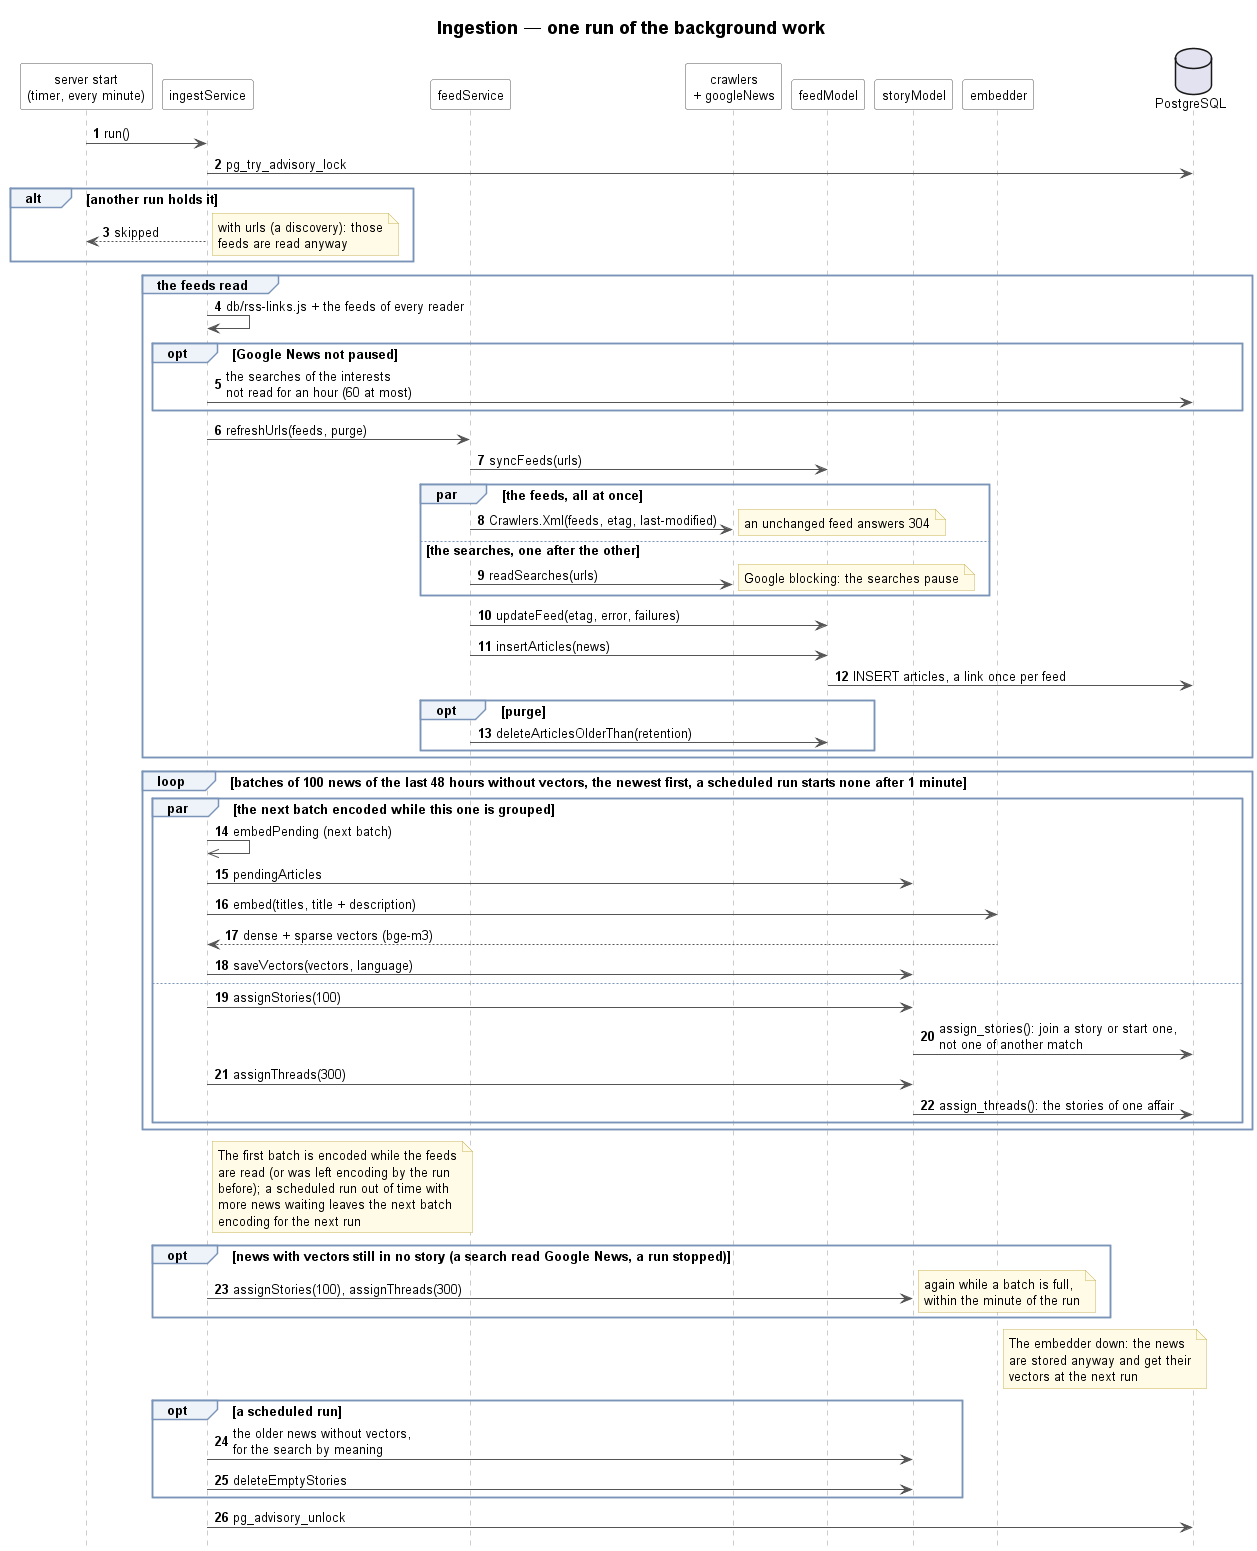

The diagram above was rendered by PlantUML. Its source (embedded in the PNG):
@startuml 14-ingestion-sequence
!include _sequence.iuml
title Ingestion — one run of the background work

participant "server start\n(timer, every minute)" as Timer
participant ingestService as Ingest
participant feedService as Feeds
participant "crawlers\n+ googleNews" as Web
participant feedModel as FeedModel
participant storyModel as StoryModel
participant embedder as Embedder
database "PostgreSQL" as DB

Timer -> Ingest : run()
Ingest -> DB : pg_try_advisory_lock
alt another run holds it
    Ingest --> Timer : skipped
    note right : with urls (a discovery): those\nfeeds are read anyway
end

group the feeds read
    Ingest -> Ingest : db/rss-links.js + the feeds of every reader
    opt Google News not paused
        Ingest -> DB : the searches of the interests\nnot read for an hour (60 at most)
    end
    Ingest -> Feeds : refreshUrls(feeds, purge)
    Feeds -> FeedModel : syncFeeds(urls)
    par the feeds, all at once
        Feeds -> Web : Crawlers.Xml(feeds, etag, last-modified)
        note right : an unchanged feed answers 304
    else the searches, one after the other
        Feeds -> Web : readSearches(urls)
        note right : Google blocking: the searches pause
    end
    Feeds -> FeedModel : updateFeed(etag, error, failures)
    Feeds -> FeedModel : insertArticles(news)
    FeedModel -> DB : INSERT articles, a link once per feed
    opt purge
        Feeds -> FeedModel : deleteArticlesOlderThan(retention)
    end
end

loop batches of 100 news of the last 48 hours without vectors, the newest first, a scheduled run starts none after 1 minute
    par the next batch encoded while this one is grouped
        Ingest ->> Ingest : embedPending (next batch)
        Ingest -> StoryModel : pendingArticles
        Ingest -> Embedder : embed(titles, title + description)
        Embedder --> Ingest : dense + sparse vectors (bge-m3)
        Ingest -> StoryModel : saveVectors(vectors, language)
    else
        Ingest -> StoryModel : assignStories(100)
        StoryModel -> DB : assign_stories(): join a story or start one,\nnot one of another match
        Ingest -> StoryModel : assignThreads(300)
        StoryModel -> DB : assign_threads(): the stories of one affair
    end
end
note right of Ingest
    The first batch is encoded while the feeds
    are read (or was left encoding by the run
    before); a scheduled run out of time with
    more news waiting leaves the next batch
    encoding for the next run
end note
opt news with vectors still in no story (a search read Google News, a run stopped)
    Ingest -> StoryModel : assignStories(100), assignThreads(300)
    note right : again while a batch is full,\nwithin the minute of the run
end
note right of Embedder
    The embedder down: the news
    are stored anyway and get their
    vectors at the next run
end note
opt a scheduled run
    Ingest -> StoryModel : the older news without vectors,\nfor the search by meaning
    Ingest -> StoryModel : deleteEmptyStories
end
Ingest -> DB : pg_advisory_unlock
@enduml